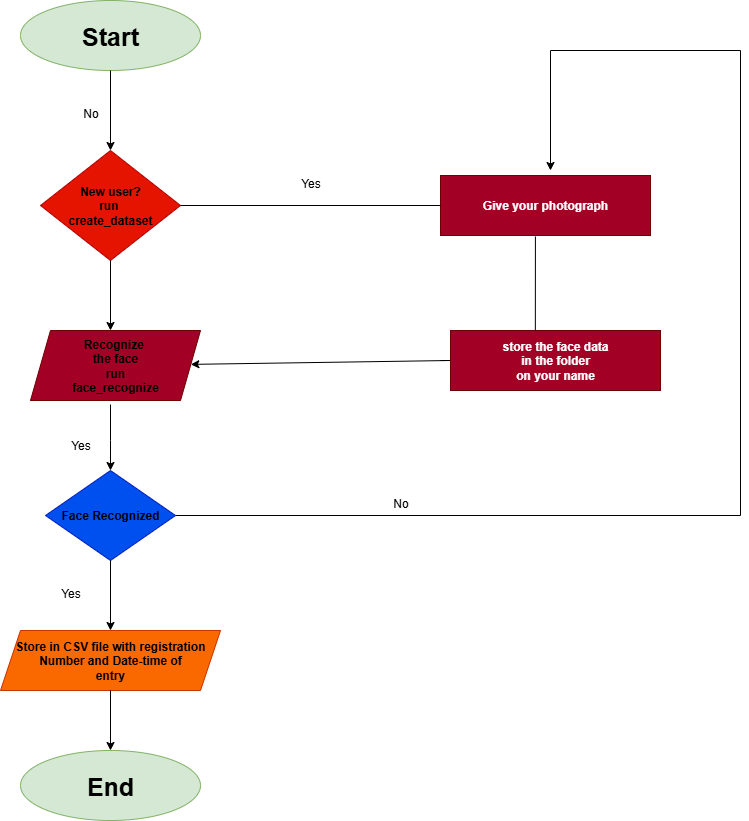

The diagram above was exported from draw.io. Its source (the exported page's mxGraphModel, read from the mxfile embedded in the PNG):
<mxGraphModel dx="895" dy="538" grid="1" gridSize="10" guides="1" tooltips="1" connect="1" arrows="1" fold="1" page="1" pageScale="1" pageWidth="850" pageHeight="1100" math="0" shadow="0">
  <root>
    <mxCell id="0" />
    <mxCell id="1" parent="0" />
    <mxCell id="gjWDcy-PtOYVLPFZpDPe-1" value="&lt;font style=&quot;font-size: 25px; color: light-dark(rgb(0, 0, 0), rgb(0, 0, 0));&quot;&gt;&lt;b&gt;Start&lt;/b&gt;&lt;/font&gt;" style="ellipse;whiteSpace=wrap;html=1;fillColor=light-dark(#d5e8d4, #e0f4de);strokeColor=#82b366;" parent="1" vertex="1">
      <mxGeometry x="30" y="10" width="180" height="70" as="geometry" />
    </mxCell>
    <mxCell id="gjWDcy-PtOYVLPFZpDPe-2" value="" style="endArrow=classic;html=1;rounded=0;exitX=0.5;exitY=1;exitDx=0;exitDy=0;strokeColor=light-dark(#000000,#000000);" parent="1" source="gjWDcy-PtOYVLPFZpDPe-1" edge="1">
      <mxGeometry width="50" height="50" relative="1" as="geometry">
        <mxPoint x="120" y="90" as="sourcePoint" />
        <mxPoint x="120" y="160" as="targetPoint" />
      </mxGeometry>
    </mxCell>
    <mxCell id="gjWDcy-PtOYVLPFZpDPe-3" value="&lt;font style=&quot;color: light-dark(rgb(0, 0, 0), rgb(0, 0, 0));&quot;&gt;&lt;b&gt;New user?&lt;br&gt;run&amp;nbsp;&lt;/b&gt;&lt;/font&gt;&lt;div&gt;&lt;font style=&quot;color: light-dark(rgb(0, 0, 0), rgb(0, 0, 0));&quot;&gt;&lt;b&gt;create_dataset&lt;/b&gt;&lt;/font&gt;&lt;/div&gt;" style="rhombus;whiteSpace=wrap;html=1;strokeColor=#B20000;fillColor=light-dark(#E51400,#FF0000);fontColor=#ffffff;" parent="1" vertex="1">
      <mxGeometry x="50" y="160" width="140" height="110" as="geometry" />
    </mxCell>
    <mxCell id="gjWDcy-PtOYVLPFZpDPe-4" value="&lt;span style=&quot;background-color: light-dark(#ffffff, var(--ge-dark-color, #121212));&quot;&gt;No&lt;/span&gt;" style="text;html=1;align=center;verticalAlign=middle;resizable=0;points=[];autosize=1;strokeColor=none;fillColor=none;" parent="1" vertex="1">
      <mxGeometry x="80" y="108" width="40" height="30" as="geometry" />
    </mxCell>
    <mxCell id="gjWDcy-PtOYVLPFZpDPe-5" value="" style="endArrow=classic;html=1;rounded=0;exitX=0.5;exitY=1;exitDx=0;exitDy=0;strokeColor=light-dark(#000000,#000000);" parent="1" source="gjWDcy-PtOYVLPFZpDPe-3" edge="1">
      <mxGeometry width="50" height="50" relative="1" as="geometry">
        <mxPoint x="140" y="380" as="sourcePoint" />
        <mxPoint x="120" y="340" as="targetPoint" />
      </mxGeometry>
    </mxCell>
    <mxCell id="gjWDcy-PtOYVLPFZpDPe-6" value="&lt;font style=&quot;color: light-dark(rgb(0, 0, 0), rgb(0, 0, 0));&quot;&gt;&lt;b&gt;Recognize&amp;nbsp;&lt;/b&gt;&lt;/font&gt;&lt;div&gt;&lt;font style=&quot;color: light-dark(rgb(0, 0, 0), rgb(0, 0, 0));&quot;&gt;&lt;b&gt;the face&lt;/b&gt;&lt;/font&gt;&lt;/div&gt;&lt;div&gt;&lt;font style=&quot;color: light-dark(rgb(0, 0, 0), rgb(0, 0, 0));&quot;&gt;&lt;b&gt;run&lt;/b&gt;&lt;/font&gt;&lt;/div&gt;&lt;div&gt;&lt;font style=&quot;color: light-dark(rgb(0, 0, 0), rgb(0, 0, 0));&quot;&gt;&lt;b&gt;face_recognize&lt;/b&gt;&lt;/font&gt;&lt;/div&gt;" style="shape=parallelogram;perimeter=parallelogramPerimeter;whiteSpace=wrap;html=1;fixedSize=1;fillColor=light-dark(#A20025,#FF00FF);fontColor=#ffffff;strokeColor=#6F0000;" parent="1" vertex="1">
      <mxGeometry x="40" y="340" width="170" height="70" as="geometry" />
    </mxCell>
    <mxCell id="gjWDcy-PtOYVLPFZpDPe-7" value="" style="endArrow=classic;html=1;rounded=0;strokeColor=light-dark(#000000,#000000);" parent="1" edge="1">
      <mxGeometry width="50" height="50" relative="1" as="geometry">
        <mxPoint x="120" y="414" as="sourcePoint" />
        <mxPoint x="120" y="480" as="targetPoint" />
        <Array as="points">
          <mxPoint x="120" y="450" />
        </Array>
      </mxGeometry>
    </mxCell>
    <mxCell id="gjWDcy-PtOYVLPFZpDPe-31" style="edgeStyle=orthogonalEdgeStyle;rounded=0;orthogonalLoop=1;jettySize=auto;html=1;strokeColor=light-dark(#000000,#000000);" parent="1" source="gjWDcy-PtOYVLPFZpDPe-8" edge="1">
      <mxGeometry relative="1" as="geometry">
        <mxPoint x="560" y="180" as="targetPoint" />
        <Array as="points">
          <mxPoint x="750" y="525" />
          <mxPoint x="750" y="60" />
        </Array>
      </mxGeometry>
    </mxCell>
    <mxCell id="gjWDcy-PtOYVLPFZpDPe-8" value="&lt;b&gt;&lt;font style=&quot;color: light-dark(rgb(0, 0, 0), rgb(0, 0, 0));&quot;&gt;Face Recognized&lt;/font&gt;&lt;/b&gt;" style="rhombus;whiteSpace=wrap;html=1;fillColor=#0050ef;fontColor=#ffffff;strokeColor=#001DBC;" parent="1" vertex="1">
      <mxGeometry x="55" y="480" width="130" height="90" as="geometry" />
    </mxCell>
    <mxCell id="gjWDcy-PtOYVLPFZpDPe-9" value="Yes" style="text;html=1;align=center;verticalAlign=middle;resizable=0;points=[];autosize=1;strokeColor=none;fillColor=none;" parent="1" vertex="1">
      <mxGeometry x="70" y="440" width="40" height="30" as="geometry" />
    </mxCell>
    <mxCell id="gjWDcy-PtOYVLPFZpDPe-10" value="" style="endArrow=classic;html=1;rounded=0;exitX=0.5;exitY=1;exitDx=0;exitDy=0;strokeColor=light-dark(#000000,#000000);" parent="1" source="gjWDcy-PtOYVLPFZpDPe-8" edge="1">
      <mxGeometry width="50" height="50" relative="1" as="geometry">
        <mxPoint x="400" y="530" as="sourcePoint" />
        <mxPoint x="120" y="640" as="targetPoint" />
      </mxGeometry>
    </mxCell>
    <mxCell id="gjWDcy-PtOYVLPFZpDPe-11" value="&lt;b&gt;&lt;font style=&quot;color: light-dark(rgb(0, 0, 0), rgb(0, 0, 0));&quot;&gt;Store in CSV file with registration&lt;/font&gt;&lt;/b&gt;&lt;div&gt;&lt;b&gt;&lt;font style=&quot;color: light-dark(rgb(0, 0, 0), rgb(0, 0, 0));&quot;&gt;Number and Date-time of&lt;/font&gt;&lt;/b&gt;&lt;/div&gt;&lt;div&gt;&lt;b&gt;&lt;font style=&quot;color: light-dark(rgb(0, 0, 0), rgb(0, 0, 0));&quot;&gt;entry&lt;/font&gt;&lt;/b&gt;&lt;/div&gt;" style="shape=parallelogram;perimeter=parallelogramPerimeter;whiteSpace=wrap;html=1;fixedSize=1;fillColor=#fa6800;fontColor=#000000;strokeColor=#C73500;" parent="1" vertex="1">
      <mxGeometry x="10" y="640" width="220" height="60" as="geometry" />
    </mxCell>
    <mxCell id="gjWDcy-PtOYVLPFZpDPe-12" value="" style="endArrow=classic;html=1;rounded=0;exitX=0.5;exitY=1;exitDx=0;exitDy=0;strokeColor=light-dark(#000000,#000000);" parent="1" source="gjWDcy-PtOYVLPFZpDPe-11" edge="1">
      <mxGeometry width="50" height="50" relative="1" as="geometry">
        <mxPoint x="100" y="790" as="sourcePoint" />
        <mxPoint x="120" y="760" as="targetPoint" />
      </mxGeometry>
    </mxCell>
    <mxCell id="gjWDcy-PtOYVLPFZpDPe-14" value="&lt;font style=&quot;color: light-dark(rgb(0, 0, 0), rgb(0, 0, 0));&quot;&gt;&lt;span style=&quot;font-size: 25px;&quot;&gt;&lt;b style=&quot;&quot;&gt;End&lt;/b&gt;&lt;/span&gt;&lt;/font&gt;" style="ellipse;whiteSpace=wrap;html=1;fillColor=light-dark(#d5e8d4, #ffe6cc);strokeColor=#82b366;" parent="1" vertex="1">
      <mxGeometry x="30" y="760" width="180" height="70" as="geometry" />
    </mxCell>
    <mxCell id="gjWDcy-PtOYVLPFZpDPe-16" value="&lt;b&gt;Give your photograph&lt;/b&gt;" style="rounded=0;whiteSpace=wrap;html=1;strokeColor=#6F0000;fillColor=light-dark(#a20025, #fffad1);fontColor=#ffffff;" parent="1" vertex="1">
      <mxGeometry x="450" y="185" width="210" height="60" as="geometry" />
    </mxCell>
    <mxCell id="gjWDcy-PtOYVLPFZpDPe-17" value="Yes" style="text;html=1;align=center;verticalAlign=middle;resizable=0;points=[];autosize=1;strokeColor=none;fillColor=none;" parent="1" vertex="1">
      <mxGeometry x="300" y="178" width="40" height="30" as="geometry" />
    </mxCell>
    <mxCell id="gjWDcy-PtOYVLPFZpDPe-18" value="Yes" style="text;html=1;align=center;verticalAlign=middle;resizable=0;points=[];autosize=1;strokeColor=none;fillColor=none;" parent="1" vertex="1">
      <mxGeometry x="60" y="588" width="40" height="30" as="geometry" />
    </mxCell>
    <mxCell id="gjWDcy-PtOYVLPFZpDPe-20" value="" style="endArrow=none;html=1;rounded=0;entryX=0;entryY=0.5;entryDx=0;entryDy=0;exitX=1;exitY=0.5;exitDx=0;exitDy=0;strokeColor=light-dark(#000000,#000000);" parent="1" source="gjWDcy-PtOYVLPFZpDPe-3" target="gjWDcy-PtOYVLPFZpDPe-16" edge="1">
      <mxGeometry width="50" height="50" relative="1" as="geometry">
        <mxPoint x="200" y="210" as="sourcePoint" />
        <mxPoint x="250" y="160" as="targetPoint" />
      </mxGeometry>
    </mxCell>
    <mxCell id="gjWDcy-PtOYVLPFZpDPe-21" value="" style="endArrow=classic;html=1;rounded=0;strokeColor=light-dark(#000000,#000000);" parent="1" target="gjWDcy-PtOYVLPFZpDPe-6" edge="1">
      <mxGeometry width="50" height="50" relative="1" as="geometry">
        <mxPoint x="450" y="370" as="sourcePoint" />
        <mxPoint x="370" y="310" as="targetPoint" />
        <Array as="points">
          <mxPoint x="460" y="370" />
        </Array>
      </mxGeometry>
    </mxCell>
    <mxCell id="gjWDcy-PtOYVLPFZpDPe-23" value="&lt;b&gt;store the face data&lt;/b&gt;&lt;div&gt;&lt;b&gt;in the folder&lt;/b&gt;&lt;/div&gt;&lt;div&gt;&lt;b&gt;on your name&lt;/b&gt;&lt;/div&gt;" style="rounded=0;whiteSpace=wrap;html=1;strokeColor=#6F0000;fillColor=light-dark(#a20025, #cccce5);fontColor=#ffffff;" parent="1" vertex="1">
      <mxGeometry x="460" y="340" width="210" height="60" as="geometry" />
    </mxCell>
    <mxCell id="gjWDcy-PtOYVLPFZpDPe-28" value="" style="endArrow=none;html=1;rounded=0;entryX=0.452;entryY=1.017;entryDx=0;entryDy=0;entryPerimeter=0;exitX=0.404;exitY=0;exitDx=0;exitDy=0;exitPerimeter=0;strokeColor=light-dark(#000000,#000000);" parent="1" source="gjWDcy-PtOYVLPFZpDPe-23" target="gjWDcy-PtOYVLPFZpDPe-16" edge="1">
      <mxGeometry width="50" height="50" relative="1" as="geometry">
        <mxPoint x="420" y="320" as="sourcePoint" />
        <mxPoint x="470" y="270" as="targetPoint" />
        <Array as="points" />
      </mxGeometry>
    </mxCell>
    <mxCell id="gjWDcy-PtOYVLPFZpDPe-39" value="No" style="text;html=1;align=center;verticalAlign=middle;resizable=0;points=[];autosize=1;strokeColor=none;fillColor=none;" parent="1" vertex="1">
      <mxGeometry x="390" y="498" width="40" height="30" as="geometry" />
    </mxCell>
  </root>
</mxGraphModel>